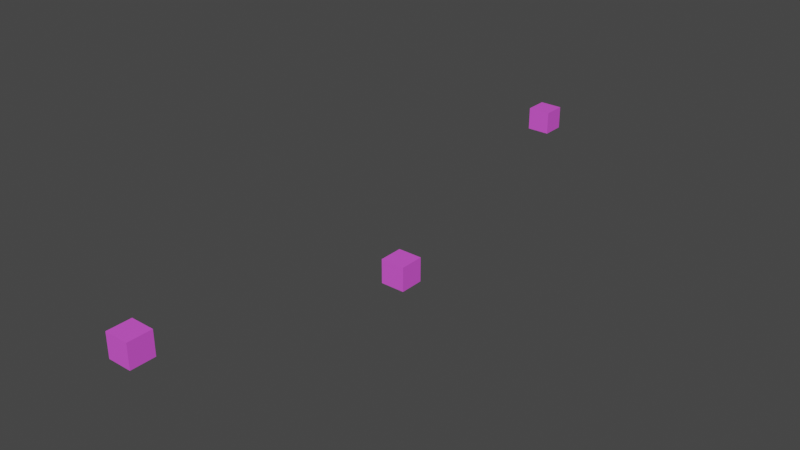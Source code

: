 # Source: TrenchCubes.blend  (saved by Blender 2.83.19; exported with 4.5.12 LTS)
import bpy
from mathutils import Matrix  # noqa: F401  (used for matrix-valued properties, if any)

bpy.ops.wm.read_factory_settings(use_empty=True)
scene = bpy.context.scene
scene.name = 'Scene'

# ---- collections
col_collection = bpy.data.collections.new('Collection'); scene.collection.children.link(col_collection)

# ---- materials (node trees are filled in below, after node groups)
mat_material_001 = bpy.data.materials.new('Material.001')
mat_material_001.use_transparent_shadow = False

# ---- material node trees
mat_material_001.use_nodes = True; mat_material_001.node_tree.nodes.clear()
_N = mat_material_001.node_tree.nodes; _L = mat_material_001.node_tree.links
n0 = _N.new('ShaderNodeBsdfPrincipled'); n0.name = 'Principled BSDF'; n0.location = (10, 300)
n0.distribution = 'GGX'
n0.subsurface_method = 'BURLEY'
n0.inputs[0].default_value = (0.7991, 0.0999, 0.7991, 1.0)
n0.inputs[3].default_value = 1.45
n0.inputs[27].default_value = (0.0, 0.0, 0.0, 1.0)
n0.inputs[28].default_value = 1.0
n1 = _N.new('ShaderNodeOutputMaterial'); n1.name = 'Material Output'; n1.location = (300, 300)
_L.new(n0.outputs[0], n1.inputs[0])
n1.is_active_output = True

# ---- world
world_world = bpy.data.worlds.new('World'); scene.world = world_world
world_world.use_nodes = True; world_world.node_tree.nodes.clear()
_N = world_world.node_tree.nodes; _L = world_world.node_tree.links
n0 = _N.new('ShaderNodeOutputWorld'); n0.name = 'World Output'; n0.location = (300, 300)
n1 = _N.new('ShaderNodeBackground'); n1.name = 'Background'; n1.location = (10, 300)
n1.inputs[0].default_value = (0.05088, 0.05088, 0.05088, 1.0)
_L.new(n1.outputs[0], n0.inputs[0])
n0.is_active_output = True
world_world.color = (0.05088, 0.05088, 0.05088)
world_world.use_sun_shadow = False
world_world.sun_shadow_jitter_overblur = 0.0

# ---- meshes
me_cube_001 = bpy.data.meshes.new('Cube.001')
me_cube_001.from_pydata([(-1.0, -1.0, -1.0), (-1.0, -1.0, 1.0), (-1.0, 1.0, -1.0), (-1.0, 1.0, 1.0), (1.0, -1.0, -1.0), (1.0, -1.0, 1.0), (1.0, 1.0, -1.0), (1.0, 1.0, 1.0)], [], [(0, 1, 3, 2), (2, 3, 7, 6), (6, 7, 5, 4), (4, 5, 1, 0), (2, 6, 4, 0), (7, 3, 1, 5)])
_uv = me_cube_001.uv_layers.new(name='UVMap')
_uv.uv.foreach_set('vector', [0.375, 0.0, 0.625, 0.0, 0.625, 0.25, 0.375, 0.25, 0.375, 0.25, 0.625, 0.25, 0.625, 0.5, 0.375, 0.5, 0.375, 0.5, 0.625, 0.5, 0.625, 0.75, 0.375, 0.75, 0.375, 0.75, 0.625, 0.75, 0.625, 1.0, 0.375, 1.0, 0.125, 0.5, 0.375, 0.5, 0.375, 0.75, 0.125, 0.75, 0.625, 0.5, 0.875, 0.5, 0.875, 0.75, 0.625, 0.75])
me_cube_001.materials.append(mat_material_001)
me_cube_001.use_remesh_fix_poles = True
me_cube_001.use_remesh_preserve_attributes = False
me_cube_001.use_mirror_vertex_groups = False
me_cube_001.update()
me_cube_002 = bpy.data.meshes.new('Cube.002')
me_cube_002.from_pydata([(-1.0, -1.0, -1.0), (-1.0, -1.0, 1.0), (-1.0, 1.0, -1.0), (-1.0, 1.0, 1.0), (1.0, -1.0, -1.0), (1.0, -1.0, 1.0), (1.0, 1.0, -1.0), (1.0, 1.0, 1.0)], [], [(0, 1, 3, 2), (2, 3, 7, 6), (6, 7, 5, 4), (4, 5, 1, 0), (2, 6, 4, 0), (7, 3, 1, 5)])
_uv = me_cube_002.uv_layers.new(name='UVMap')
_uv.uv.foreach_set('vector', [0.375, 0.0, 0.625, 0.0, 0.625, 0.25, 0.375, 0.25, 0.375, 0.25, 0.625, 0.25, 0.625, 0.5, 0.375, 0.5, 0.375, 0.5, 0.625, 0.5, 0.625, 0.75, 0.375, 0.75, 0.375, 0.75, 0.625, 0.75, 0.625, 1.0, 0.375, 1.0, 0.125, 0.5, 0.375, 0.5, 0.375, 0.75, 0.125, 0.75, 0.625, 0.5, 0.875, 0.5, 0.875, 0.75, 0.625, 0.75])
me_cube_002.materials.append(mat_material_001)
me_cube_002.use_remesh_fix_poles = True
me_cube_002.use_remesh_preserve_attributes = False
me_cube_002.use_mirror_vertex_groups = False
me_cube_002.update()
me_cube_003 = bpy.data.meshes.new('Cube.003')
me_cube_003.from_pydata([(-1.0, -1.0, -1.0), (-1.0, -1.0, 1.0), (-1.0, 1.0, -1.0), (-1.0, 1.0, 1.0), (1.0, -1.0, -1.0), (1.0, -1.0, 1.0), (1.0, 1.0, -1.0), (1.0, 1.0, 1.0)], [], [(0, 1, 3, 2), (2, 3, 7, 6), (6, 7, 5, 4), (4, 5, 1, 0), (2, 6, 4, 0), (7, 3, 1, 5)])
_uv = me_cube_003.uv_layers.new(name='UVMap')
_uv.uv.foreach_set('vector', [0.375, 0.0, 0.625, 0.0, 0.625, 0.25, 0.375, 0.25, 0.375, 0.25, 0.625, 0.25, 0.625, 0.5, 0.375, 0.5, 0.375, 0.5, 0.625, 0.5, 0.625, 0.75, 0.375, 0.75, 0.375, 0.75, 0.625, 0.75, 0.625, 1.0, 0.375, 1.0, 0.125, 0.5, 0.375, 0.5, 0.375, 0.75, 0.125, 0.75, 0.625, 0.5, 0.875, 0.5, 0.875, 0.75, 0.625, 0.75])
me_cube_003.materials.append(mat_material_001)
me_cube_003.use_remesh_fix_poles = True
me_cube_003.use_remesh_preserve_attributes = False
me_cube_003.use_mirror_vertex_groups = False
me_cube_003.update()

# ---- objects
ob_obstacledummy1 = bpy.data.objects.new('ObstacleDummy1', me_cube_001)
ob_obstacledummy0 = bpy.data.objects.new('ObstacleDummy0', me_cube_002)
ob_obstacledumy2 = bpy.data.objects.new('ObstacleDumy2', me_cube_003)

# ---- transforms, parenting, visibility, modifiers, constraints
ob_obstacledummy1.location = (3.893, 45.84, 2.886)
ob_obstacledummy1.lineart.crease_threshold = 0.0
ob_obstacledummy0.location = (0.0, 24.77, 5.466)
ob_obstacledummy0.lineart.crease_threshold = 0.0
ob_obstacledumy2.location = (-2.297, 74.06, 4.637)
ob_obstacledumy2.lineart.crease_threshold = 0.0

# ---- collection membership
col_collection.objects.link(ob_obstacledummy1)
col_collection.objects.link(ob_obstacledummy0)
col_collection.objects.link(ob_obstacledumy2)

# ---- scene / render settings (as saved in the file)
scene.frame_start = 1; scene.frame_end = 250; scene.frame_set(1)
scene.render.engine = 'BLENDER_EEVEE_NEXT'
scene.cycles.use_denoising = False
scene.cycles.samples = 128
scene.cycles.sampling_pattern = 'TABULATED_SOBOL'
scene.cycles.use_adaptive_sampling = False
scene.cycles.use_light_tree = False
scene.view_settings.view_transform = 'Filmic'
bpy.context.view_layer.update()

# ---- added for rendering (the .blend has no active camera and no usable light): camera, sun
cam_auto = bpy.data.cameras.new('AutoCamera')
cam_auto.lens = 50.0
cam_auto.sensor_width = 36.0
cam_auto.clip_end = 1000.0
ob_auto_camera = bpy.data.objects.new('AutoCamera', cam_auto)
scene.collection.objects.link(ob_auto_camera)
ob_auto_camera.location = (49.0456, -8.48383, 42.7742)
ob_auto_camera.rotation_euler = (1.09748, -7.21219e-08, 0.694738)
scene.camera = ob_auto_camera
light_auto_sun = bpy.data.lights.new('AutoSun', 'SUN')
light_auto_sun.energy = 3.0
light_auto_sun.angle = 0.0523599
ob_auto_sun = bpy.data.objects.new('AutoSun', light_auto_sun)
scene.collection.objects.link(ob_auto_sun)
ob_auto_sun.rotation_euler = (0.872665, 0.174533, 0.523599)
bpy.context.view_layer.update()
